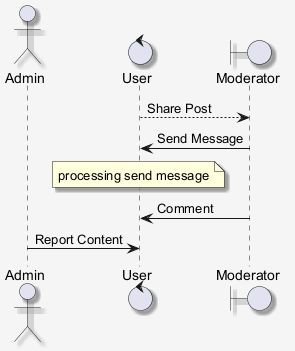

The diagram above was rendered by PlantUML. Its source (embedded in the PNG):
@startuml
skinparam shadowing false
skinparam backgroundColor #F5F5F5
skinparam shadowing true
actor "Admin" as A
control "User" as U
boundary "Moderator" as M
U --> M : Share Post
M -> U : Send Message
note over U : processing send message
M -> U : Comment
A -> U : Report Content
@enduml